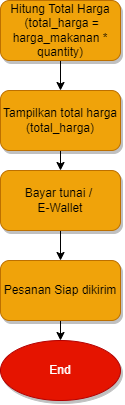

The diagram above was exported from draw.io. Its source (the exported page's mxGraphModel, read from the mxfile embedded in the PNG):
<mxGraphModel dx="825" dy="714" grid="1" gridSize="10" guides="1" tooltips="1" connect="1" arrows="1" fold="1" page="1" pageScale="1" pageWidth="291" pageHeight="413" math="0" shadow="0">
  <root>
    <mxCell id="0" />
    <mxCell id="1" parent="0" />
    <mxCell id="4" style="edgeStyle=none;html=1;exitX=0.5;exitY=1;exitDx=0;exitDy=0;entryX=0.5;entryY=0;entryDx=0;entryDy=0;" edge="1" parent="1" source="2" target="3">
      <mxGeometry relative="1" as="geometry" />
    </mxCell>
    <mxCell id="2" value="Hitung Total Harga&lt;br&gt;&amp;nbsp;(total_harga = harga_makanan * quantity)" style="rounded=1;whiteSpace=wrap;html=1;fillColor=#f0a30a;fontColor=#000000;strokeColor=#BD7000;shadow=1;" vertex="1" parent="1">
      <mxGeometry x="81" y="5" width="120" height="60" as="geometry" />
    </mxCell>
    <mxCell id="6" value="" style="edgeStyle=none;html=1;" edge="1" parent="1" source="3" target="5">
      <mxGeometry relative="1" as="geometry" />
    </mxCell>
    <mxCell id="3" value="Tampilkan total harga (total_harga)" style="rounded=1;whiteSpace=wrap;html=1;fillColor=#f0a30a;fontColor=#000000;strokeColor=#BD7000;shadow=1;" vertex="1" parent="1">
      <mxGeometry x="81" y="95" width="120" height="60" as="geometry" />
    </mxCell>
    <mxCell id="10" value="" style="edgeStyle=none;html=1;" edge="1" parent="1" source="5" target="7">
      <mxGeometry relative="1" as="geometry" />
    </mxCell>
    <mxCell id="5" value="Bayar tunai / &lt;br&gt;E-Wallet" style="rounded=1;whiteSpace=wrap;html=1;fillColor=#f0a30a;fontColor=#000000;strokeColor=#BD7000;shadow=1;" vertex="1" parent="1">
      <mxGeometry x="81" y="175" width="120" height="60" as="geometry" />
    </mxCell>
    <mxCell id="12" style="edgeStyle=none;html=1;exitX=0.5;exitY=1;exitDx=0;exitDy=0;entryX=0.5;entryY=0;entryDx=0;entryDy=0;" edge="1" parent="1" source="7" target="11">
      <mxGeometry relative="1" as="geometry" />
    </mxCell>
    <mxCell id="7" value="Pesanan Siap dikirim" style="rounded=1;whiteSpace=wrap;html=1;fillColor=#f0a30a;fontColor=#000000;strokeColor=#BD7000;shadow=1;" vertex="1" parent="1">
      <mxGeometry x="81" y="265" width="120" height="60" as="geometry" />
    </mxCell>
    <mxCell id="11" value="End" style="ellipse;whiteSpace=wrap;html=1;shadow=1;fillColor=#e51400;fontColor=#ffffff;strokeColor=#B20000;" vertex="1" parent="1">
      <mxGeometry x="81" y="345" width="120" height="60" as="geometry" />
    </mxCell>
  </root>
</mxGraphModel>